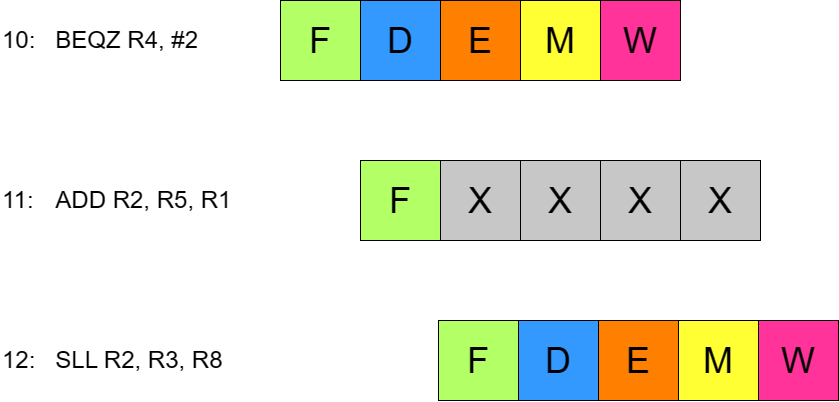

The diagram above was exported from draw.io. Its source (the exported page's mxGraphModel, read from the mxfile embedded in the PNG):
<mxGraphModel dx="2087" dy="1023" grid="1" gridSize="10" guides="1" tooltips="1" connect="1" arrows="1" fold="1" page="1" pageScale="1" pageWidth="827" pageHeight="1169" math="0" shadow="0">
  <root>
    <mxCell id="0" />
    <mxCell id="1" parent="0" />
    <mxCell id="nwNaYzSV0DXzxoVGnGHJ-1" value="&lt;font style=&quot;font-size: 36px;&quot;&gt;F&lt;/font&gt;" style="whiteSpace=wrap;html=1;aspect=fixed;fillColor=#B3FF66;" vertex="1" parent="1">
      <mxGeometry x="390" y="200" width="80" height="80" as="geometry" />
    </mxCell>
    <mxCell id="nwNaYzSV0DXzxoVGnGHJ-6" value="&lt;font style=&quot;font-size: 24px;&quot;&gt;10:&lt;span style=&quot;white-space: pre;&quot;&gt;&#09;&lt;/span&gt;BEQZ R4, #2&lt;/font&gt;" style="text;html=1;strokeColor=none;fillColor=none;align=left;verticalAlign=middle;whiteSpace=wrap;rounded=0;" vertex="1" parent="1">
      <mxGeometry x="110" y="225" width="250" height="30" as="geometry" />
    </mxCell>
    <mxCell id="nwNaYzSV0DXzxoVGnGHJ-45" value="&lt;font style=&quot;font-size: 36px;&quot;&gt;D&lt;/font&gt;" style="whiteSpace=wrap;html=1;aspect=fixed;fillColor=#3399FF;" vertex="1" parent="1">
      <mxGeometry x="470" y="200" width="80" height="80" as="geometry" />
    </mxCell>
    <mxCell id="nwNaYzSV0DXzxoVGnGHJ-46" value="&lt;font style=&quot;font-size: 36px;&quot;&gt;E&lt;/font&gt;" style="whiteSpace=wrap;html=1;aspect=fixed;fillColor=#FF8000;" vertex="1" parent="1">
      <mxGeometry x="550" y="200" width="80" height="80" as="geometry" />
    </mxCell>
    <mxCell id="nwNaYzSV0DXzxoVGnGHJ-47" value="&lt;font style=&quot;font-size: 36px;&quot;&gt;M&lt;/font&gt;" style="whiteSpace=wrap;html=1;aspect=fixed;fillColor=#FFFF33;" vertex="1" parent="1">
      <mxGeometry x="630" y="200" width="80" height="80" as="geometry" />
    </mxCell>
    <mxCell id="nwNaYzSV0DXzxoVGnGHJ-48" value="&lt;span style=&quot;font-size: 36px;&quot;&gt;W&lt;/span&gt;" style="whiteSpace=wrap;html=1;aspect=fixed;fillColor=#FF3399;" vertex="1" parent="1">
      <mxGeometry x="710" y="200" width="80" height="80" as="geometry" />
    </mxCell>
    <mxCell id="nwNaYzSV0DXzxoVGnGHJ-49" value="&lt;font style=&quot;font-size: 36px;&quot;&gt;F&lt;/font&gt;" style="whiteSpace=wrap;html=1;aspect=fixed;fillColor=#B3FF66;" vertex="1" parent="1">
      <mxGeometry x="470" y="360" width="80" height="80" as="geometry" />
    </mxCell>
    <mxCell id="nwNaYzSV0DXzxoVGnGHJ-51" value="&lt;font style=&quot;font-size: 36px;&quot;&gt;X&lt;/font&gt;" style="whiteSpace=wrap;html=1;aspect=fixed;fillColor=#C7C7C7;" vertex="1" parent="1">
      <mxGeometry x="630" y="360" width="80" height="80" as="geometry" />
    </mxCell>
    <mxCell id="nwNaYzSV0DXzxoVGnGHJ-52" value="&lt;font style=&quot;font-size: 36px;&quot;&gt;X&lt;/font&gt;" style="whiteSpace=wrap;html=1;aspect=fixed;fillColor=#C7C7C7;" vertex="1" parent="1">
      <mxGeometry x="710" y="360" width="80" height="80" as="geometry" />
    </mxCell>
    <mxCell id="nwNaYzSV0DXzxoVGnGHJ-53" value="&lt;span style=&quot;font-size: 36px;&quot;&gt;X&lt;/span&gt;" style="whiteSpace=wrap;html=1;aspect=fixed;fillColor=#C7C7C7;" vertex="1" parent="1">
      <mxGeometry x="790" y="360" width="80" height="80" as="geometry" />
    </mxCell>
    <mxCell id="nwNaYzSV0DXzxoVGnGHJ-70" value="&lt;font style=&quot;font-size: 36px;&quot;&gt;F&lt;/font&gt;" style="whiteSpace=wrap;html=1;aspect=fixed;fillColor=#B3FF66;" vertex="1" parent="1">
      <mxGeometry x="548" y="520" width="80" height="80" as="geometry" />
    </mxCell>
    <mxCell id="nwNaYzSV0DXzxoVGnGHJ-71" value="&lt;font style=&quot;font-size: 36px;&quot;&gt;D&lt;/font&gt;" style="whiteSpace=wrap;html=1;aspect=fixed;fillColor=#3399FF;" vertex="1" parent="1">
      <mxGeometry x="628" y="520" width="80" height="80" as="geometry" />
    </mxCell>
    <mxCell id="nwNaYzSV0DXzxoVGnGHJ-72" value="&lt;font style=&quot;font-size: 36px;&quot;&gt;E&lt;/font&gt;" style="whiteSpace=wrap;html=1;aspect=fixed;fillColor=#FF8000;" vertex="1" parent="1">
      <mxGeometry x="708" y="520" width="80" height="80" as="geometry" />
    </mxCell>
    <mxCell id="nwNaYzSV0DXzxoVGnGHJ-73" value="&lt;font style=&quot;font-size: 36px;&quot;&gt;M&lt;/font&gt;" style="whiteSpace=wrap;html=1;aspect=fixed;fillColor=#FFFF33;" vertex="1" parent="1">
      <mxGeometry x="788" y="520" width="80" height="80" as="geometry" />
    </mxCell>
    <mxCell id="nwNaYzSV0DXzxoVGnGHJ-74" value="&lt;span style=&quot;font-size: 36px;&quot;&gt;W&lt;/span&gt;" style="whiteSpace=wrap;html=1;aspect=fixed;fillColor=#FF3399;" vertex="1" parent="1">
      <mxGeometry x="868" y="520" width="80" height="80" as="geometry" />
    </mxCell>
    <mxCell id="nwNaYzSV0DXzxoVGnGHJ-76" value="&lt;font style=&quot;font-size: 36px;&quot;&gt;X&lt;/font&gt;" style="whiteSpace=wrap;html=1;aspect=fixed;fillColor=#C7C7C7;" vertex="1" parent="1">
      <mxGeometry x="550" y="360" width="80" height="80" as="geometry" />
    </mxCell>
    <mxCell id="nwNaYzSV0DXzxoVGnGHJ-77" value="&lt;font style=&quot;font-size: 24px;&quot;&gt;11:&lt;span style=&quot;white-space: pre;&quot;&gt;&#09;&lt;/span&gt;ADD R2, R5, R1&lt;/font&gt;" style="text;html=1;strokeColor=none;fillColor=none;align=left;verticalAlign=middle;whiteSpace=wrap;rounded=0;" vertex="1" parent="1">
      <mxGeometry x="110" y="385" width="250" height="30" as="geometry" />
    </mxCell>
    <mxCell id="nwNaYzSV0DXzxoVGnGHJ-78" value="&lt;font style=&quot;font-size: 24px;&quot;&gt;12:&lt;span style=&quot;white-space: pre;&quot;&gt;&#09;&lt;/span&gt;SLL R2, R3, R8&lt;/font&gt;" style="text;html=1;strokeColor=none;fillColor=none;align=left;verticalAlign=middle;whiteSpace=wrap;rounded=0;" vertex="1" parent="1">
      <mxGeometry x="110" y="545" width="250" height="30" as="geometry" />
    </mxCell>
  </root>
</mxGraphModel>